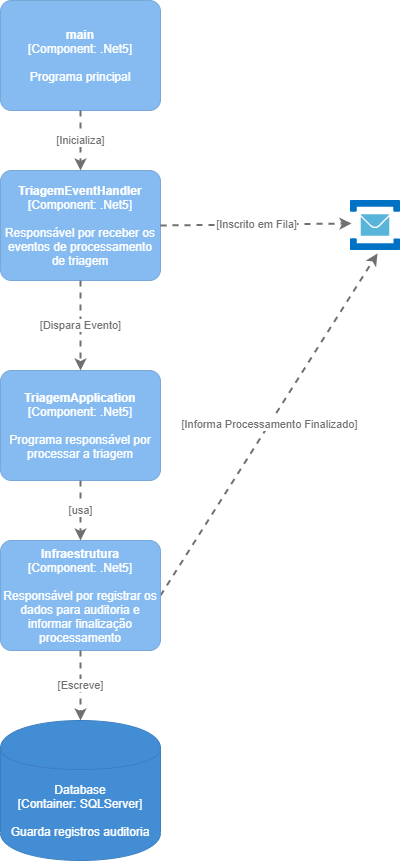

The diagram above was exported from draw.io. Its source (the exported page's mxGraphModel, read from the mxfile embedded in the PNG):
<mxGraphModel dx="1022" dy="379" grid="1" gridSize="10" guides="1" tooltips="1" connect="1" arrows="1" fold="1" page="1" pageScale="1" pageWidth="827" pageHeight="1169" math="0" shadow="0">
  <root>
    <mxCell id="0" />
    <mxCell id="1" parent="0" />
    <mxCell id="C7nYOyplEQSPpiQuW1RW-1" value="" style="sketch=0;aspect=fixed;html=1;points=[];align=center;image;fontSize=12;image=img/lib/mscae/Service_Bus.svg;" vertex="1" parent="1">
      <mxGeometry x="550" y="210" width="50" height="50" as="geometry" />
    </mxCell>
    <object placeholders="1" c4Name="main" c4Type="Component" c4Technology=".Net5" c4Description="Programa principal" label="&lt;b&gt;%c4Name%&lt;/b&gt;&lt;div&gt;[%c4Type%: %c4Technology%]&lt;/div&gt;&lt;br&gt;&lt;div&gt;%c4Description%&lt;/div&gt;" id="C7nYOyplEQSPpiQuW1RW-2">
      <mxCell style="rounded=1;whiteSpace=wrap;html=1;labelBackgroundColor=none;fillColor=#85BBF0;fontColor=#ffffff;align=center;arcSize=10;strokeColor=#78A8D8;metaEdit=1;metaData={&quot;c4Type&quot;:{&quot;editable&quot;:false}};points=[[0.25,0,0],[0.5,0,0],[0.75,0,0],[1,0.25,0],[1,0.5,0],[1,0.75,0],[0.75,1,0],[0.5,1,0],[0.25,1,0],[0,0.75,0],[0,0.5,0],[0,0.25,0]];" vertex="1" parent="1">
        <mxGeometry x="200" y="10" width="160" height="110.00000000000001" as="geometry" />
      </mxCell>
    </object>
    <object placeholders="1" c4Name="TriagemApplication" c4Type="Component" c4Technology=".Net5" c4Description="Programa responsável por processar a triagem" label="&lt;b&gt;%c4Name%&lt;/b&gt;&lt;div&gt;[%c4Type%: %c4Technology%]&lt;/div&gt;&lt;br&gt;&lt;div&gt;%c4Description%&lt;/div&gt;" id="C7nYOyplEQSPpiQuW1RW-3">
      <mxCell style="rounded=1;whiteSpace=wrap;html=1;labelBackgroundColor=none;fillColor=#85BBF0;fontColor=#ffffff;align=center;arcSize=10;strokeColor=#78A8D8;metaEdit=1;metaData={&quot;c4Type&quot;:{&quot;editable&quot;:false}};points=[[0.25,0,0],[0.5,0,0],[0.75,0,0],[1,0.25,0],[1,0.5,0],[1,0.75,0],[0.75,1,0],[0.5,1,0],[0.25,1,0],[0,0.75,0],[0,0.5,0],[0,0.25,0]];" vertex="1" parent="1">
        <mxGeometry x="200" y="380" width="160" height="110.00000000000001" as="geometry" />
      </mxCell>
    </object>
    <object placeholders="1" c4Name="TriagemEventHandler" c4Type="Component" c4Technology=".Net5" c4Description="Responsável por receber os eventos de processamento de triagem" label="&lt;b&gt;%c4Name%&lt;/b&gt;&lt;div&gt;[%c4Type%: %c4Technology%]&lt;/div&gt;&lt;br&gt;&lt;div&gt;%c4Description%&lt;/div&gt;" id="C7nYOyplEQSPpiQuW1RW-4">
      <mxCell style="rounded=1;whiteSpace=wrap;html=1;labelBackgroundColor=none;fillColor=#85BBF0;fontColor=#ffffff;align=center;arcSize=10;strokeColor=#78A8D8;metaEdit=1;metaData={&quot;c4Type&quot;:{&quot;editable&quot;:false}};points=[[0.25,0,0],[0.5,0,0],[0.75,0,0],[1,0.25,0],[1,0.5,0],[1,0.75,0],[0.75,1,0],[0.5,1,0],[0.25,1,0],[0,0.75,0],[0,0.5,0],[0,0.25,0]];" vertex="1" parent="1">
        <mxGeometry x="200" y="180" width="160" height="110.00000000000001" as="geometry" />
      </mxCell>
    </object>
    <object placeholders="1" c4Type="Relationship" c4Technology="Inscrito em Fila" c4Description="" label="&lt;div style=&quot;text-align: left&quot;&gt;&lt;div style=&quot;text-align: center&quot;&gt;&lt;b&gt;%c4Description%&lt;/b&gt;&lt;/div&gt;&lt;div style=&quot;text-align: center&quot;&gt;[%c4Technology%]&lt;/div&gt;&lt;/div&gt;" id="C7nYOyplEQSPpiQuW1RW-5">
      <mxCell style="edgeStyle=none;rounded=0;html=1;entryX=0.02;entryY=0.46;jettySize=auto;orthogonalLoop=1;strokeColor=#707070;strokeWidth=2;fontColor=#707070;jumpStyle=none;dashed=1;metaEdit=1;metaData={&quot;c4Type&quot;:{&quot;editable&quot;:false}};exitX=1;exitY=0.5;exitDx=0;exitDy=0;exitPerimeter=0;entryDx=0;entryDy=0;entryPerimeter=0;" edge="1" parent="1" source="C7nYOyplEQSPpiQuW1RW-4" target="C7nYOyplEQSPpiQuW1RW-1">
        <mxGeometry width="160" relative="1" as="geometry">
          <mxPoint x="380" y="234.5" as="sourcePoint" />
          <mxPoint x="510" y="234.5" as="targetPoint" />
        </mxGeometry>
      </mxCell>
    </object>
    <object placeholders="1" c4Type="Relationship" c4Technology="Inicializa" c4Description="" label="&lt;div style=&quot;text-align: left&quot;&gt;&lt;div style=&quot;text-align: center&quot;&gt;&lt;b&gt;%c4Description%&lt;/b&gt;&lt;/div&gt;&lt;div style=&quot;text-align: center&quot;&gt;[%c4Technology%]&lt;/div&gt;&lt;/div&gt;" id="C7nYOyplEQSPpiQuW1RW-6">
      <mxCell style="edgeStyle=none;rounded=0;html=1;jettySize=auto;orthogonalLoop=1;strokeColor=#707070;strokeWidth=2;fontColor=#707070;jumpStyle=none;dashed=1;metaEdit=1;metaData={&quot;c4Type&quot;:{&quot;editable&quot;:false}};exitX=0.5;exitY=1;exitDx=0;exitDy=0;exitPerimeter=0;" edge="1" parent="1" source="C7nYOyplEQSPpiQuW1RW-2" target="C7nYOyplEQSPpiQuW1RW-4">
        <mxGeometry width="160" relative="1" as="geometry">
          <mxPoint x="330" y="240" as="sourcePoint" />
          <mxPoint x="490" y="240" as="targetPoint" />
        </mxGeometry>
      </mxCell>
    </object>
    <object placeholders="1" c4Type="Relationship" c4Technology="Dispara Evento" c4Description="" label="&lt;div style=&quot;text-align: left&quot;&gt;&lt;div style=&quot;text-align: center&quot;&gt;&lt;b&gt;%c4Description%&lt;/b&gt;&lt;/div&gt;&lt;div style=&quot;text-align: center&quot;&gt;[%c4Technology%]&lt;/div&gt;&lt;/div&gt;" id="C7nYOyplEQSPpiQuW1RW-7">
      <mxCell style="edgeStyle=none;rounded=0;html=1;jettySize=auto;orthogonalLoop=1;strokeColor=#707070;strokeWidth=2;fontColor=#707070;jumpStyle=none;dashed=1;metaEdit=1;metaData={&quot;c4Type&quot;:{&quot;editable&quot;:false}};exitX=0.5;exitY=1;exitDx=0;exitDy=0;exitPerimeter=0;" edge="1" parent="1" source="C7nYOyplEQSPpiQuW1RW-4" target="C7nYOyplEQSPpiQuW1RW-3">
        <mxGeometry width="160" relative="1" as="geometry">
          <mxPoint x="330" y="340" as="sourcePoint" />
          <mxPoint x="490" y="340" as="targetPoint" />
        </mxGeometry>
      </mxCell>
    </object>
    <object placeholders="1" c4Type="Relationship" c4Technology="Informa Processamento Finalizado" c4Description="" label="&lt;div style=&quot;text-align: left&quot;&gt;&lt;div style=&quot;text-align: center&quot;&gt;&lt;b&gt;%c4Description%&lt;/b&gt;&lt;/div&gt;&lt;div style=&quot;text-align: center&quot;&gt;[%c4Technology%]&lt;/div&gt;&lt;/div&gt;" id="C7nYOyplEQSPpiQuW1RW-8">
      <mxCell style="edgeStyle=none;rounded=0;html=1;entryX=0.54;entryY=1.06;jettySize=auto;orthogonalLoop=1;strokeColor=#707070;strokeWidth=2;fontColor=#707070;jumpStyle=none;dashed=1;metaEdit=1;metaData={&quot;c4Type&quot;:{&quot;editable&quot;:false}};entryDx=0;entryDy=0;entryPerimeter=0;exitX=1;exitY=0.5;exitDx=0;exitDy=0;exitPerimeter=0;" edge="1" parent="1" source="C7nYOyplEQSPpiQuW1RW-9" target="C7nYOyplEQSPpiQuW1RW-1">
        <mxGeometry width="160" relative="1" as="geometry">
          <mxPoint x="440" y="450" as="sourcePoint" />
          <mxPoint x="490" y="390" as="targetPoint" />
        </mxGeometry>
      </mxCell>
    </object>
    <object placeholders="1" c4Name="Infraestrutura" c4Type="Component" c4Technology=".Net5" c4Description="Responsável por registrar os dados para auditoria e informar finalização processamento" label="&lt;b&gt;%c4Name%&lt;/b&gt;&lt;div&gt;[%c4Type%: %c4Technology%]&lt;/div&gt;&lt;br&gt;&lt;div&gt;%c4Description%&lt;/div&gt;" id="C7nYOyplEQSPpiQuW1RW-9">
      <mxCell style="rounded=1;whiteSpace=wrap;html=1;labelBackgroundColor=none;fillColor=#85BBF0;fontColor=#ffffff;align=center;arcSize=10;strokeColor=#78A8D8;metaEdit=1;metaData={&quot;c4Type&quot;:{&quot;editable&quot;:false}};points=[[0.25,0,0],[0.5,0,0],[0.75,0,0],[1,0.25,0],[1,0.5,0],[1,0.75,0],[0.75,1,0],[0.5,1,0],[0.25,1,0],[0,0.75,0],[0,0.5,0],[0,0.25,0]];" vertex="1" parent="1">
        <mxGeometry x="200" y="550" width="160" height="110.00000000000001" as="geometry" />
      </mxCell>
    </object>
    <object placeholders="1" c4Type="Relationship" c4Technology="usa" c4Description="" label="&lt;div style=&quot;text-align: left&quot;&gt;&lt;div style=&quot;text-align: center&quot;&gt;&lt;b&gt;%c4Description%&lt;/b&gt;&lt;/div&gt;&lt;div style=&quot;text-align: center&quot;&gt;[%c4Technology%]&lt;/div&gt;&lt;/div&gt;" id="C7nYOyplEQSPpiQuW1RW-10">
      <mxCell style="edgeStyle=none;rounded=0;html=1;jettySize=auto;orthogonalLoop=1;strokeColor=#707070;strokeWidth=2;fontColor=#707070;jumpStyle=none;dashed=1;metaEdit=1;metaData={&quot;c4Type&quot;:{&quot;editable&quot;:false}};exitX=0.5;exitY=1;exitDx=0;exitDy=0;exitPerimeter=0;" edge="1" parent="1" source="C7nYOyplEQSPpiQuW1RW-3" target="C7nYOyplEQSPpiQuW1RW-9">
        <mxGeometry width="160" relative="1" as="geometry">
          <mxPoint x="330" y="490" as="sourcePoint" />
          <mxPoint x="490" y="490" as="targetPoint" />
        </mxGeometry>
      </mxCell>
    </object>
    <object placeholders="1" c4Type="Database" c4Container="Container" c4Technology="SQLServer" c4Description="Guarda registros auditoria" label="%c4Type%&lt;div&gt;[%c4Container%:&amp;nbsp;%c4Technology%]&lt;/div&gt;&lt;br&gt;&lt;div&gt;%c4Description%&lt;/div&gt;" id="C7nYOyplEQSPpiQuW1RW-11">
      <mxCell style="shape=cylinder;whiteSpace=wrap;html=1;boundedLbl=1;rounded=0;labelBackgroundColor=none;fillColor=#438DD5;fontSize=12;fontColor=#ffffff;align=center;strokeColor=#3C7FC0;metaEdit=1;points=[[0.5,0,0],[1,0.25,0],[1,0.5,0],[1,0.75,0],[0.5,1,0],[0,0.75,0],[0,0.5,0],[0,0.25,0]];metaData={&quot;c4Type&quot;:{&quot;editable&quot;:false}};" vertex="1" parent="1">
        <mxGeometry x="200" y="730" width="160" height="140" as="geometry" />
      </mxCell>
    </object>
    <object placeholders="1" c4Type="Relationship" c4Technology="Escreve" c4Description="" label="&lt;div style=&quot;text-align: left&quot;&gt;&lt;div style=&quot;text-align: center&quot;&gt;&lt;b&gt;%c4Description%&lt;/b&gt;&lt;/div&gt;&lt;div style=&quot;text-align: center&quot;&gt;[%c4Technology%]&lt;/div&gt;&lt;/div&gt;" id="C7nYOyplEQSPpiQuW1RW-12">
      <mxCell style="edgeStyle=none;rounded=0;html=1;jettySize=auto;orthogonalLoop=1;strokeColor=#707070;strokeWidth=2;fontColor=#707070;jumpStyle=none;dashed=1;metaEdit=1;metaData={&quot;c4Type&quot;:{&quot;editable&quot;:false}};exitX=0.5;exitY=1;exitDx=0;exitDy=0;exitPerimeter=0;" edge="1" parent="1" source="C7nYOyplEQSPpiQuW1RW-9" target="C7nYOyplEQSPpiQuW1RW-11">
        <mxGeometry width="160" relative="1" as="geometry">
          <mxPoint x="330" y="750" as="sourcePoint" />
          <mxPoint x="490" y="750" as="targetPoint" />
        </mxGeometry>
      </mxCell>
    </object>
  </root>
</mxGraphModel>